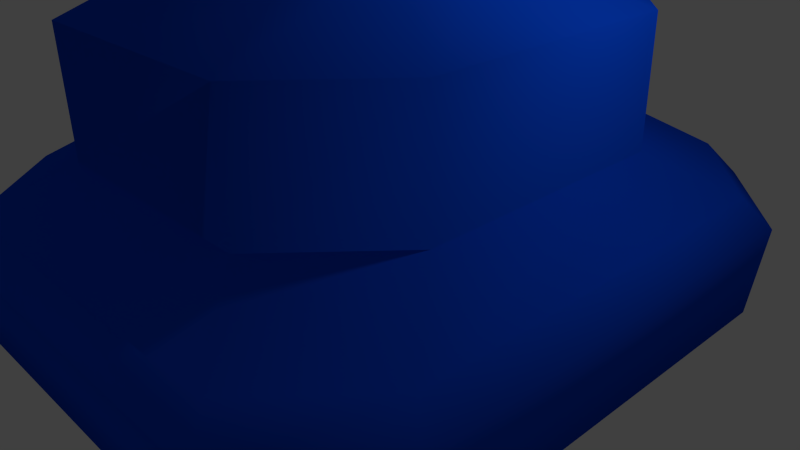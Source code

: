# Source: home_base.blend  (saved by Blender 2.76.0; exported with 4.5.12 LTS)
import bpy
from mathutils import Matrix  # noqa: F401  (used for matrix-valued properties, if any)

bpy.ops.wm.read_factory_settings(use_empty=True)
scene = bpy.context.scene
scene.name = 'Scene'

# ---- collections
col_collection_1 = bpy.data.collections.new('Collection 1'); scene.collection.children.link(col_collection_1)

# ---- materials (node trees are filled in below, after node groups)
mat_material = bpy.data.materials.new('Material')
mat_material.alpha_threshold = 0.0
mat_material.use_transparent_shadow = False
mat_material.diffuse_color = (0.002573, 0.07349, 0.8, 1.0)
mat_material.specular_color = (0.1358, 1.0, 0.1077)
mat_material.roughness = 0.5
mat_material.line_color = (0.0, 0.0, 0.0, 1.0)

# ---- material node trees

# ---- world
world_world = bpy.data.worlds.new('World'); scene.world = world_world
world_world.color = (0.05088, 0.05088, 0.05088)
world_world.use_sun_shadow = False
world_world.sun_shadow_jitter_overblur = 0.0
world_world.cycles.sampling_method = 'MANUAL'
world_world.cycles.sample_map_resolution = 256

# ---- cameras
cam_camera = bpy.data.cameras.new('Camera')
cam_camera.clip_end = 100.0
cam_camera.lens = 35.0
cam_camera.sensor_width = 32.0
cam_camera.sensor_height = 18.0
cam_camera.ortho_scale = 7.314
cam_camera.dof.focus_distance = 0.0
cam_camera.dof.aperture_fstop = 128.0

# ---- lights
light_lamp = bpy.data.lights.new('Lamp', 'POINT')
light_lamp.transmission_factor = 0.0
light_lamp.cutoff_distance = 30.0
light_lamp.energy = 100.0
light_lamp.shadow_buffer_clip_start = 1.001
light_lamp.shadow_soft_size = 0.1
light_lamp.shadow_maximum_resolution = 0.006
light_lamp.use_absolute_resolution = True
light_lamp.cycles.use_multiple_importance_sampling = False

# ---- meshes
me_cube = bpy.data.meshes.new('Cube')
me_cube.from_pydata([(0.05898, -0.1058, 4.885), (-0.2729, -0.4893, 3.272), (-0.4893, -0.2729, 3.272), (-0.4893, 0.2729, 3.272), (-0.2729, 0.4893, 3.272), (-0.05898, -0.1058, 4.885), (-0.0493, -0.0493, 4.929), (0.4893, -0.2729, 3.272), (0.2729, -0.4893, 3.272), (0.2729, 0.4893, 3.272), (0.4893, 0.2729, 3.272), (0.0493, -0.0493, 4.929), (0.6702, 0.4599, -0.4564), (0.4563, 0.4563, -0.6667), (0.4599, 0.6702, -0.4564), (0.6702, -0.4599, -0.4564), (0.4599, -0.6702, -0.4564), (0.4563, -0.4563, -0.6667), (-0.4599, -0.6702, -0.4564), (-0.6702, -0.4599, -0.4564), (-0.4563, -0.4563, -0.6667), (-0.4599, 0.6702, -0.4564), (-0.4563, 0.4563, -0.6667), (-0.6702, 0.4599, -0.4564), (0.479, 0.6894, 0.6759), (0.4257, 0.6421, 1.09), (0.6421, 0.4257, 1.09), (0.6894, 0.479, 0.6759), (0.479, -0.6894, 0.6759), (0.6894, -0.479, 0.6759), (0.6421, -0.4257, 1.09), (0.4257, -0.6421, 1.09), (-0.6894, -0.479, 0.6759), (-0.479, -0.6894, 0.6759), (-0.4257, -0.6421, 1.09), (-0.6421, -0.4257, 1.09), (-0.6894, 0.479, 0.6759), (-0.6421, 0.4257, 1.09), (-0.4257, 0.6421, 1.09), (-0.479, 0.6894, 0.6759), (0.4893, 0.2729, 1.704), (0.2729, 0.4893, 1.704), (0.4893, -0.2729, 1.704), (0.2729, -0.4893, 1.704), (-0.2729, 0.4893, 1.704), (-0.4893, 0.2729, 1.704), (-0.2237, -0.1248, 3.947), (-0.2729, -0.4893, 1.704), (-0.2237, 0.1248, 3.947), (-0.4893, -0.2729, 1.704), (-0.1248, -0.2237, 3.947), (0.1248, -0.2237, 3.947), (0.1248, 0.2237, 3.947), (-0.1248, 0.2237, 3.947), (0.2237, -0.1248, 3.947), (0.2237, 0.1248, 3.947), (-0.0493, 0.0493, 4.929), (-0.1058, 0.05898, 4.885), (-0.1058, -0.05898, 4.885), (0.0493, 0.0493, 4.929), (0.05898, 0.1058, 4.885), (-0.05898, 0.1058, 4.885), (0.1058, -0.05898, 4.885), (0.1058, 0.05898, 4.885)], [], [(24, 14, 21, 39), (37, 35, 49, 45), (16, 28, 33, 18), (19, 32, 36, 23), (25, 38, 44, 41), (12, 27, 29, 15), (59, 56, 6, 11), (34, 31, 43, 47), (30, 26, 40, 42), (12, 13, 14), (15, 16, 17), (18, 19, 20), (21, 22, 23), (24, 25, 26, 27), (28, 29, 30, 31), (32, 33, 34, 35), (36, 37, 38, 39), (45, 49, 2, 3), (40, 41, 9, 10), (43, 42, 7, 8), (41, 44, 4, 9), (12, 15, 17, 13), (13, 22, 21, 14), (14, 24, 27, 12), (16, 18, 20, 17), (15, 29, 28, 16), (19, 23, 22, 20), (18, 33, 32, 19), (23, 36, 39, 21), (26, 30, 29, 27), (24, 39, 38, 25), (31, 34, 33, 28), (35, 37, 36, 32), (44, 45, 3, 4), (49, 47, 1, 2), (42, 40, 10, 7), (47, 43, 8, 1), (30, 42, 43, 31), (49, 35, 34, 47), (25, 41, 40, 26), (44, 38, 37, 45), (13, 17, 20, 22), (10, 9, 52, 55), (9, 4, 53, 52), (4, 3, 48, 53), (2, 1, 50, 46), (3, 2, 46, 48), (1, 8, 51, 50), (7, 10, 55, 54), (8, 7, 54, 51), (54, 55, 63, 62), (48, 46, 58, 57), (51, 54, 62, 0), (55, 52, 60, 63), (52, 53, 61, 60), (53, 48, 57, 61), (46, 50, 5, 58), (50, 51, 0, 5), (63, 60, 59), (62, 11, 0), (61, 57, 56), (5, 6, 58), (59, 11, 62, 63), (60, 61, 56, 59), (11, 6, 5, 0), (6, 56, 57, 58)])
me_cube.polygons.foreach_set('use_smooth', [True] * 66)
me_cube.materials.append(mat_material)
me_cube.use_remesh_preserve_volume = False
me_cube.use_remesh_preserve_attributes = False
me_cube.use_mirror_vertex_groups = False
me_cube.update()

# ---- objects
ob_cube = bpy.data.objects.new('Cube', me_cube)
ob_lamp = bpy.data.objects.new('Lamp', light_lamp)
ob_camera = bpy.data.objects.new('Camera', cam_camera)

# ---- transforms, parenting, visibility, modifiers, constraints
ob_cube.location = (0.0, 0.0, 0.0)
ob_cube.scale = (5.475, 6.088, 1.0)
ob_cube.lock_rotations_4d = False
ob_cube.empty_display_type = 'ARROWS'
ob_cube.lineart.crease_threshold = 0.0
ob_lamp.location = (4.076, 1.005, 5.904)
ob_lamp.rotation_euler = (0.6503, 0.05522, 1.866)
ob_lamp.lock_rotations_4d = False
ob_lamp.empty_display_type = 'ARROWS'
ob_lamp.color = (0.0, 0.0, 0.0, 0.0)
ob_lamp.lineart.crease_threshold = 0.0
ob_camera.location = (7.481, -6.508, 5.344)
ob_camera.rotation_euler = (1.109, 0.01082, 0.8149)
ob_camera.lock_rotations_4d = False
ob_camera.empty_display_type = 'ARROWS'
ob_camera.color = (0.0, 0.0, 0.0, 0.0)
ob_camera.display_type = 'WIRE'
ob_camera.lineart.crease_threshold = 0.0

# ---- collection membership
col_collection_1.objects.link(ob_cube)
col_collection_1.objects.link(ob_lamp)
col_collection_1.objects.link(ob_camera)

# ---- scene / render settings (as saved in the file)
scene.camera = ob_camera
scene.frame_start = 1; scene.frame_end = 250; scene.frame_set(1)
scene.render.engine = 'BLENDER_EEVEE_NEXT'
scene.render.resolution_percentage = 50
scene.render.dither_intensity = 0.0
scene.cycles.use_denoising = False
scene.cycles.samples = 10
scene.cycles.sampling_pattern = 'TABULATED_SOBOL'
scene.cycles.light_sampling_threshold = 0.0
scene.cycles.use_adaptive_sampling = False
scene.cycles.use_light_tree = False
scene.cycles.blur_glossy = 0.0
scene.cycles.pixel_filter_type = 'GAUSSIAN'
scene.cycles.sample_clamp_indirect = 0.0
scene.view_settings.view_transform = 'Standard'
bpy.context.view_layer.update()
